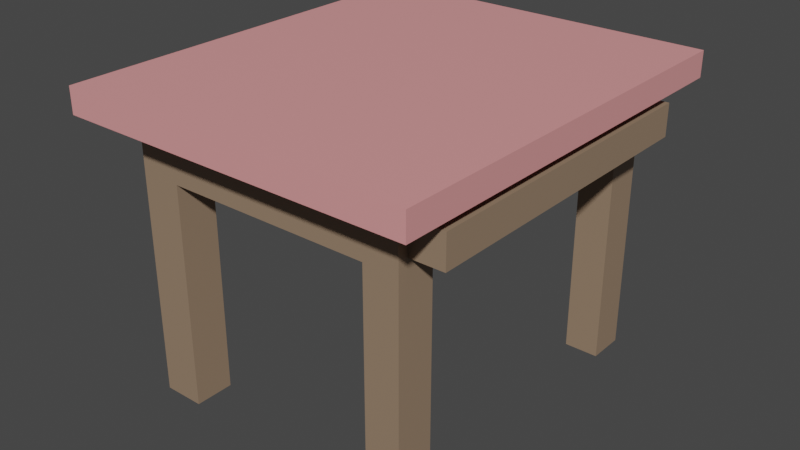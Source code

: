 # Source: mesa.blend  (saved by Blender 2.80.75; exported with 4.5.12 LTS)
import bpy
from mathutils import Matrix  # noqa: F401  (used for matrix-valued properties, if any)

bpy.ops.wm.read_factory_settings(use_empty=True)
scene = bpy.context.scene
scene.name = 'Scene'

# ---- collections
col_collection = bpy.data.collections.new('Collection'); scene.collection.children.link(col_collection)

# ---- materials (node trees are filled in below, after node groups)
mat_material = bpy.data.materials.new('Material')
mat_material.alpha_threshold = 0.0
mat_material.use_transparent_shadow = False
mat_material.line_color = (0.0, 0.0, 0.0, 1.0)
mat_material_001 = bpy.data.materials.new('Material.001')
mat_material_001.use_transparent_shadow = False

# ---- material node trees
mat_material.use_nodes = True; mat_material.node_tree.nodes.clear()
_N = mat_material.node_tree.nodes; _L = mat_material.node_tree.links
n0 = _N.new('ShaderNodeOutputMaterial'); n0.name = 'Material Output'; n0.location = (300, 300)
n1 = _N.new('ShaderNodeBsdfPrincipled'); n1.name = 'Principled BSDF'; n1.location = (10, 300)
n1.distribution = 'GGX'
n1.subsurface_method = 'BURLEY'
n1.inputs[0].default_value = (0.3032, 0.2084, 0.1386, 1.0)
n1.inputs[2].default_value = 0.4
n1.inputs[3].default_value = 1.45
n1.inputs[27].default_value = (0.0, 0.0, 0.0, 1.0)
n1.inputs[28].default_value = 1.0
_L.new(n1.outputs[0], n0.inputs[0])
n0.is_active_output = True
mat_material_001.use_nodes = True; mat_material_001.node_tree.nodes.clear()
_N = mat_material_001.node_tree.nodes; _L = mat_material_001.node_tree.links
n0 = _N.new('ShaderNodeOutputMaterial'); n0.name = 'Material Output'; n0.location = (300, 300)
n1 = _N.new('ShaderNodeBsdfPrincipled'); n1.name = 'Principled BSDF'; n1.location = (10, 300)
n1.distribution = 'GGX'
n1.subsurface_method = 'BURLEY'
n1.inputs[0].default_value = (0.8, 0.3235, 0.3235, 1.0)
n1.inputs[3].default_value = 1.45
n1.inputs[27].default_value = (0.0, 0.0, 0.0, 1.0)
n1.inputs[28].default_value = 1.0
_L.new(n1.outputs[0], n0.inputs[0])
n0.is_active_output = True

# ---- world
world_world = bpy.data.worlds.new('World'); scene.world = world_world
world_world.use_nodes = True; world_world.node_tree.nodes.clear()
_N = world_world.node_tree.nodes; _L = world_world.node_tree.links
n0 = _N.new('ShaderNodeOutputWorld'); n0.name = 'World Output'; n0.location = (300, 300)
n1 = _N.new('ShaderNodeBackground'); n1.name = 'Background'; n1.location = (10, 300)
n1.inputs[0].default_value = (0.05088, 0.05088, 0.05088, 1.0)
_L.new(n1.outputs[0], n0.inputs[0])
n0.is_active_output = True
world_world.color = (0.05088, 0.05088, 0.05088)
world_world.use_sun_shadow = False
world_world.sun_shadow_jitter_overblur = 0.0

# ---- meshes
me_cube = bpy.data.meshes.new('Cube')
me_cube.from_pydata([(2.839, 3.479, -0.7228), (2.547, 2.846, -1.117), (2.839, -1.0, -0.7228), (2.547, -0.3665, -1.117), (-1.0, 3.479, -0.7228), (-0.5958, 3.075, -1.0), (-1.0, -1.0, -0.7228), (-0.5958, -0.5958, -1.0), (-1.0, 3.479, -1.0), (-1.0, -1.0, -1.0), (2.839, 3.479, -1.0), (2.839, -1.0, -1.0), (-0.5958, 3.075, -1.581), (-0.5958, 1.269, -1.581), (2.435, 2.958, -1.464), (2.435, -0.4789, -1.464), (2.435, -0.5958, -1.0), (2.435, 3.075, -1.0), (2.435, -0.5958, -1.581), (2.435, 3.075, -1.581), (2.683, -0.3665, -1.117), (2.683, 2.846, -1.117), (2.796, -0.4789, -1.464), (2.796, 2.958, -1.464), (0.9195, 3.479, -1.0), (0.9195, -1.0, -0.7228), (0.9195, -1.0, -1.0), (0.9195, 3.479, -0.7228), (0.9195, 3.075, -1.0), (0.9195, -0.5958, -1.0), (-0.1541, 3.075, -1.581), (-0.5958, -0.5958, -1.581), (-1.0, 1.275, -1.0), (2.839, 1.275, -0.7228), (-1.0, 1.275, -0.7228), (2.839, 1.275, -1.0), (-0.5958, 1.269, -1.0), (2.435, 1.269, -1.0), (2.435, -0.1721, -1.581), (2.547, 1.267, -1.117), (2.435, 1.267, -1.464), (2.683, 1.267, -1.117), (2.796, 1.267, -1.464), (0.9195, 1.275, -0.7228), (-0.5958, 2.667, -1.581), (-0.5958, 2.667, -3.982), (2.065, -0.5958, -1.581), (-0.1541, 2.667, -1.581), (2.065, 3.075, -1.581), (-0.5958, 3.075, -3.982), (2.065, -0.1721, -1.581), (0.9195, -0.5958, -1.581), (2.065, 2.667, -1.581), (2.435, 2.667, -1.581), (2.435, 1.269, -1.581), (0.9195, 3.075, -1.581), (0.9195, 1.269, -1.581), (-0.1541, 3.075, -3.982), (-0.1541, -0.1721, -1.581), (-0.1541, -0.5958, -1.581), (-0.5958, -0.1721, -1.581), (-0.1541, 2.667, -3.982), (2.065, -0.5958, -3.982), (2.435, -0.5958, -3.982), (2.065, -0.1721, -3.982), (2.435, -0.1721, -3.982), (2.435, 2.667, -3.982), (2.435, 3.075, -3.982), (2.065, 3.075, -3.982), (2.065, 2.667, -3.982), (-0.5958, -0.1721, -3.982), (-0.1541, -0.1721, -3.982), (-0.1541, -0.5958, -3.982), (-0.5958, -0.5958, -3.982), (2.435, 1.267, -1.117), (2.435, 2.958, -1.117), (2.796, 1.267, -1.117), (2.796, 2.958, -1.117), (2.435, -0.4789, -1.117), (2.796, -0.4789, -1.117), (2.547, 1.267, -1.22), (2.683, 1.267, -1.22), (2.547, 2.846, -1.22), (2.683, 2.846, -1.22), (2.547, -0.3665, -1.22), (2.683, -0.3665, -1.22)], [], [(43, 34, 6, 25), (26, 25, 6, 9), (32, 34, 4, 8), (28, 17, 19, 55), (35, 33, 2, 11), (24, 27, 0, 10), (36, 7, 9, 32), (28, 5, 8, 24), (29, 16, 11, 26), (37, 17, 10, 35), (44, 12, 49, 45), (29, 7, 31, 51), (36, 5, 12, 13), (14, 75, 77, 23), (74, 75, 17, 37), (40, 15, 18, 54), (75, 14, 19, 17), (15, 78, 16, 18), (76, 79, 22, 42), (1, 39, 80, 82), (78, 15, 22, 79), (40, 14, 23, 42), (16, 29, 51, 18), (7, 29, 26, 9), (17, 28, 24, 10), (8, 4, 27, 24), (5, 28, 55, 12), (11, 2, 25, 26), (33, 43, 25, 2), (0, 27, 43, 33), (46, 50, 64, 62), (15, 40, 42, 22), (21, 1, 82, 83), (77, 76, 42, 23), (14, 40, 54, 19), (78, 74, 37, 16), (7, 36, 13, 31), (48, 19, 67, 68), (16, 37, 35, 11), (5, 36, 32, 8), (10, 0, 33, 35), (9, 6, 34, 32), (27, 4, 34, 43), (12, 30, 57, 49), (30, 12, 55), (12, 44, 13), (47, 30, 55, 56), (44, 47, 56, 13), (46, 18, 51), (50, 46, 51, 56), (18, 38, 54), (38, 50, 56, 54), (53, 19, 54), (19, 48, 55), (48, 52, 56, 55), (52, 53, 54, 56), (59, 58, 56, 51), (31, 59, 51), (58, 60, 13, 56), (60, 31, 13), (64, 65, 63, 62), (49, 57, 61, 45), (68, 67, 66, 69), (71, 72, 73, 70), (52, 48, 68, 69), (38, 18, 63, 65), (30, 47, 61, 57), (53, 52, 69, 66), (60, 58, 71, 70), (31, 60, 70, 73), (50, 38, 65, 64), (47, 44, 45, 61), (58, 59, 72, 71), (19, 53, 66, 67), (59, 31, 73, 72), (18, 46, 62, 63), (39, 1, 75, 74), (21, 41, 76, 77), (1, 21, 77, 75), (20, 3, 78, 79), (3, 39, 74, 78), (41, 20, 79, 76), (80, 84, 85, 81), (82, 80, 81, 83), (20, 41, 81, 85), (3, 20, 85, 84), (41, 21, 83, 81), (39, 3, 84, 80)])
me_cube.polygons.foreach_set('material_index', [1, 1, 1, 0, 1, 1, 1, 1, 1, 1, 0, 0, 0, 0, 0, 0, 0, 0, 0, 0, 0, 0, 0, 1, 1, 1, 0, 1, 1, 1, 0, 0, 0, 0, 0, 0, 0, 0, 1, 1, 1, 1, 1, 0, 0, 0, 0, 0, 0, 0, 0, 0, 0, 0, 0, 0, 0, 0, 0, 0, 0, 0, 0, 0, 0, 0, 0, 0, 0, 0, 0, 0, 0, 0, 0, 0, 0, 0, 0, 0, 0, 0, 0, 0, 0, 0, 0, 0])
_uv = me_cube.uv_layers.new(name='UVMap')
_uv.uv.foreach_set('vector', [0.5, 0.123, 0.625, 0.123, 0.625, 0.25, 0.5, 0.25, 0.375, 0.375, 0.625, 0.375, 0.625, 0.5, 0.375, 0.5, 0.375, 0.627, 0.625, 0.627, 0.625, 0.75, 0.375, 0.75, 0.5, 0.7726, 0.5987, 0.7726, 0.5987, 0.7726, 0.5, 0.7726, 0.125, 0.623, 0.375, 0.623, 0.375, 0.75, 0.125, 0.75, 0.625, 0.625, 0.875, 0.625, 0.875, 0.75, 0.625, 0.75, 0.4013, 0.8734, 0.4013, 0.9774, 0.375, 1.0, 0.375, 0.873, 0.5, 0.7726, 0.4013, 0.7726, 0.375, 0.75, 0.5, 0.75, 0.5, 0.9774, 0.5987, 0.9774, 0.625, 1.0, 0.5, 1.0, 0.5987, 0.8734, 0.5987, 0.7726, 0.625, 0.75, 0.625, 0.873, 0.4394, 0.8407, 0.4394, 0.8052, 0.4394, 0.8052, 0.4394, 0.8407, 0.5, 0.9774, 0.4013, 0.9774, 0.4013, 0.9774, 0.5, 0.9774, 0.4013, 0.8734, 0.4013, 0.7726, 0.4013, 0.7726, 0.4013, 0.8734, 0.5987, 0.7791, 0.5987, 0.7791, 0.5987, 0.7791, 0.5987, 0.7791, 0.5987, 0.8735, 0.5987, 0.7791, 0.5987, 0.7726, 0.5987, 0.8734, 0.5987, 0.8735, 0.5987, 0.9709, 0.5987, 0.9774, 0.5987, 0.8734, 0.5987, 0.7791, 0.5987, 0.7791, 0.5987, 0.7726, 0.5987, 0.7726, 0.5987, 0.9709, 0.5987, 0.9709, 0.5987, 0.9774, 0.5987, 0.9774, 0.5987, 0.8735, 0.5987, 0.9709, 0.5987, 0.9709, 0.5987, 0.8735, 0.5987, 0.7854, 0.5987, 0.8735, 0.5987, 0.8735, 0.5987, 0.7854, 0.5987, 0.9709, 0.5987, 0.9709, 0.5987, 0.9709, 0.5987, 0.9709, 0.5987, 0.8735, 0.5987, 0.7791, 0.5987, 0.7791, 0.5987, 0.8735, 0.5987, 0.9774, 0.5, 0.9774, 0.5, 0.9774, 0.5987, 0.9774, 0.4013, 0.9774, 0.5, 0.9774, 0.5, 1.0, 0.375, 1.0, 0.5987, 0.7726, 0.5, 0.7726, 0.5, 0.75, 0.625, 0.75, 0.625, 0.5, 0.875, 0.5, 0.875, 0.625, 0.625, 0.625, 0.4013, 0.7726, 0.5, 0.7726, 0.5, 0.7726, 0.4013, 0.7726, 0.375, 0.25, 0.625, 0.25, 0.625, 0.375, 0.375, 0.375, 0.375, 0.123, 0.5, 0.123, 0.5, 0.25, 0.375, 0.25, 0.375, 0.0, 0.5, 0.0, 0.5, 0.123, 0.375, 0.123, 0.5373, 0.9455, 0.5373, 0.9053, 0.5373, 0.9053, 0.5373, 0.9455, 0.5987, 0.9709, 0.5987, 0.8735, 0.5987, 0.8735, 0.5987, 0.9709, 0.5987, 0.7854, 0.5987, 0.7854, 0.5987, 0.7854, 0.5987, 0.7854, 0.5987, 0.7791, 0.5987, 0.8735, 0.5987, 0.8735, 0.5987, 0.7791, 0.5987, 0.7791, 0.5987, 0.8735, 0.5987, 0.8734, 0.5987, 0.7726, 0.5987, 0.9709, 0.5987, 0.8735, 0.5987, 0.8734, 0.5987, 0.9774, 0.4013, 0.9774, 0.4013, 0.8734, 0.4013, 0.8734, 0.4013, 0.9774, 0.5356, 0.803, 0.5631, 0.803, 0.5631, 0.803, 0.5356, 0.803, 0.5987, 0.9774, 0.5987, 0.8734, 0.625, 0.873, 0.625, 1.0, 0.4013, 0.7726, 0.4013, 0.8734, 0.375, 0.873, 0.375, 0.75, 0.125, 0.5, 0.375, 0.5, 0.375, 0.623, 0.125, 0.623, 0.375, 0.5, 0.625, 0.5, 0.625, 0.627, 0.375, 0.627, 0.5, 0.0, 0.625, 0.0, 0.625, 0.123, 0.5, 0.123, 0.4013, 0.7726, 0.462, 0.8052, 0.462, 0.8052, 0.4013, 0.7726, 0.462, 0.8052, 0.4013, 0.7726, 0.5, 0.7726, 0.4394, 0.8052, 0.4394, 0.8407, 0.4013, 0.8734, 0.462, 0.8407, 0.462, 0.8052, 0.5, 0.7726, 0.5, 0.8734, 0.4394, 0.8407, 0.462, 0.8407, 0.5, 0.8734, 0.4013, 0.8734, 0.5373, 0.9455, 0.5987, 0.9774, 0.5, 0.9774, 0.5373, 0.9053, 0.5373, 0.9455, 0.5, 0.9774, 0.5, 0.8734, 0.5614, 0.9455, 0.5614, 0.9053, 0.5987, 0.8734, 0.5614, 0.9053, 0.5373, 0.9053, 0.5, 0.8734, 0.5987, 0.8734, 0.5631, 0.8429, 0.5987, 0.7726, 0.5987, 0.8734, 0.5631, 0.803, 0.5356, 0.803, 0.5, 0.7726, 0.5356, 0.803, 0.5356, 0.8429, 0.5, 0.8734, 0.5, 0.7726, 0.5356, 0.8429, 0.5631, 0.8429, 0.5987, 0.8734, 0.5, 0.8734, 0.5, 0.9448, 0.5, 0.906, 0.5, 0.8734, 0.5, 0.9774, 0.5, 0.9448, 0.5, 0.9448, 0.5, 0.9774, 0.5, 0.906, 0.5, 0.906, 0.5, 0.8734, 0.5, 0.8734, 0.5, 0.906, 0.5, 0.9774, 0.5, 0.8734, 0.5373, 0.9053, 0.5614, 0.9053, 0.5614, 0.9455, 0.5373, 0.9455, 0.4394, 0.8052, 0.462, 0.8052, 0.462, 0.8407, 0.4394, 0.8407, 0.5356, 0.803, 0.5631, 0.803, 0.5631, 0.8429, 0.5356, 0.8429, 0.5, 0.906, 0.5, 0.9448, 0.5, 0.9448, 0.5, 0.906, 0.5356, 0.8429, 0.5356, 0.803, 0.5356, 0.803, 0.5356, 0.8429, 0.5614, 0.9053, 0.5614, 0.9455, 0.5614, 0.9455, 0.5614, 0.9053, 0.462, 0.8052, 0.462, 0.8407, 0.462, 0.8407, 0.462, 0.8052, 0.5631, 0.8429, 0.5356, 0.8429, 0.5356, 0.8429, 0.5631, 0.8429, 0.5, 0.906, 0.5, 0.906, 0.5, 0.906, 0.5, 0.906, 0.5, 0.9774, 0.5, 0.906, 0.5, 0.906, 0.5, 0.9774, 0.5373, 0.9053, 0.5614, 0.9053, 0.5614, 0.9053, 0.5373, 0.9053, 0.462, 0.8407, 0.4394, 0.8407, 0.4394, 0.8407, 0.462, 0.8407, 0.5, 0.906, 0.5, 0.9448, 0.5, 0.9448, 0.5, 0.906, 0.5987, 0.7726, 0.5631, 0.8429, 0.5631, 0.8429, 0.5987, 0.7726, 0.5, 0.9448, 0.5, 0.9448, 0.5, 0.9448, 0.5, 0.9448, 0.5987, 0.9774, 0.5373, 0.9455, 0.5373, 0.9455, 0.5987, 0.9774, 0.5987, 0.8735, 0.5987, 0.7854, 0.5987, 0.7791, 0.5987, 0.8735, 0.5987, 0.7854, 0.5987, 0.8735, 0.5987, 0.8735, 0.5987, 0.7791, 0.5987, 0.7854, 0.5987, 0.7854, 0.5987, 0.7791, 0.5987, 0.7791, 0.5987, 0.9646, 0.5987, 0.9646, 0.5987, 0.9709, 0.5987, 0.9709, 0.5987, 0.9646, 0.5987, 0.8735, 0.5987, 0.8735, 0.5987, 0.9709, 0.5987, 0.8735, 0.5987, 0.9646, 0.5987, 0.9709, 0.5987, 0.8735, 0.5987, 0.8735, 0.5987, 0.9646, 0.5987, 0.9646, 0.5987, 0.8735, 0.5987, 0.7854, 0.5987, 0.8735, 0.5987, 0.8735, 0.5987, 0.7854, 0.5987, 0.9646, 0.5987, 0.8735, 0.5987, 0.8735, 0.5987, 0.9646, 0.5987, 0.9646, 0.5987, 0.9646, 0.5987, 0.9646, 0.5987, 0.9646, 0.5987, 0.8735, 0.5987, 0.7854, 0.5987, 0.7854, 0.5987, 0.8735, 0.5987, 0.8735, 0.5987, 0.9646, 0.5987, 0.9646, 0.5987, 0.8735])
me_cube.materials.append(mat_material)
me_cube.materials.append(mat_material_001)
me_cube.use_remesh_preserve_volume = False
me_cube.use_remesh_preserve_attributes = False
me_cube.use_mirror_vertex_groups = False
me_cube.update()

# ---- objects
ob_cube = bpy.data.objects.new('Cube', me_cube)

# ---- transforms, parenting, visibility, modifiers, constraints
ob_cube.location = (0.0, 0.0, 0.0)
ob_cube.lock_rotations_4d = False
ob_cube.empty_display_type = 'ARROWS'
ob_cube.lineart.crease_threshold = 0.0

# ---- collection membership
col_collection.objects.link(ob_cube)

# ---- scene / render settings (as saved in the file)
scene.frame_start = 1; scene.frame_end = 250; scene.frame_set(1)
scene.render.engine = 'BLENDER_EEVEE_NEXT'
scene.cycles.use_denoising = False
scene.cycles.samples = 128
scene.cycles.sampling_pattern = 'TABULATED_SOBOL'
scene.cycles.use_adaptive_sampling = False
scene.cycles.use_light_tree = False
scene.view_settings.view_transform = 'Filmic'
bpy.context.view_layer.update()

# ---- added for rendering (the .blend has no active camera and no usable light): camera, sun
cam_auto = bpy.data.cameras.new('AutoCamera')
cam_auto.lens = 50.0
cam_auto.sensor_width = 36.0
cam_auto.clip_end = 1000.0
ob_auto_camera = bpy.data.objects.new('AutoCamera', cam_auto)
scene.collection.objects.link(ob_auto_camera)
ob_auto_camera.location = (7.15511, -6.24323, 2.63608)
ob_auto_camera.rotation_euler = (1.09748, -7.21219e-08, 0.694738)
scene.camera = ob_auto_camera
light_auto_sun = bpy.data.lights.new('AutoSun', 'SUN')
light_auto_sun.energy = 3.0
light_auto_sun.angle = 0.0523599
ob_auto_sun = bpy.data.objects.new('AutoSun', light_auto_sun)
scene.collection.objects.link(ob_auto_sun)
ob_auto_sun.rotation_euler = (0.872665, 0.174533, 0.523599)
bpy.context.view_layer.update()
